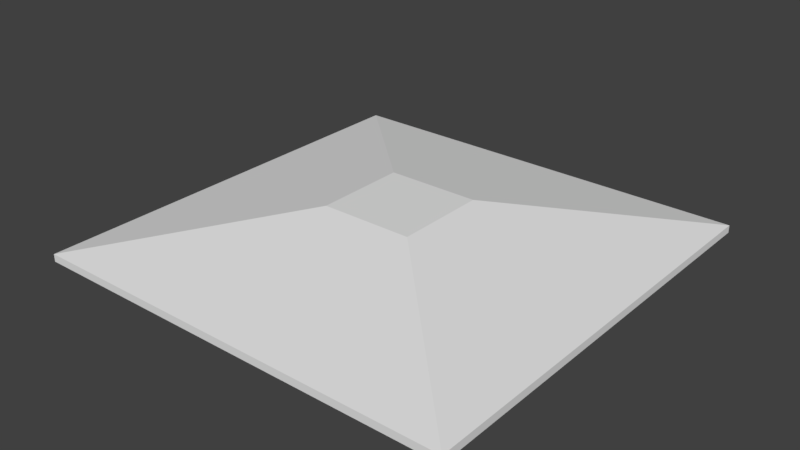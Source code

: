 # Source: RaisedArea.blend  (saved by Blender 2.77.0; exported with 4.5.12 LTS)
import bpy
from mathutils import Matrix  # noqa: F401  (used for matrix-valued properties, if any)

bpy.ops.wm.read_factory_settings(use_empty=True)
scene = bpy.context.scene
scene.name = 'Scene'

# ---- collections
col_collection_1 = bpy.data.collections.new('Collection 1'); scene.collection.children.link(col_collection_1)

# ---- materials (node trees are filled in below, after node groups)
mat_material = bpy.data.materials.new('Material')
mat_material.alpha_threshold = 0.0
mat_material.use_transparent_shadow = False
mat_material.roughness = 0.5
mat_material.line_color = (0.0, 0.0, 0.0, 1.0)

# ---- material node trees

# ---- world
world_world = bpy.data.worlds.new('World'); scene.world = world_world
world_world.color = (0.05088, 0.05088, 0.05088)
world_world.use_sun_shadow = False
world_world.sun_shadow_jitter_overblur = 0.0
world_world.cycles.sampling_method = 'MANUAL'

# ---- meshes
me_cube = bpy.data.meshes.new('Cube')
me_cube.from_pydata([(1.861, 1.861, -0.03245), (1.861, -1.861, -0.03245), (-1.861, -1.861, -0.03245), (-1.861, 1.861, -0.03245), (1.861, 1.861, 0.03245), (1.861, -1.861, 0.03245), (-1.861, -1.861, 0.03245), (-1.861, 1.861, 0.03245), (0.3985, 0.3985, 0.3486), (0.3985, -0.3985, 0.3486), (-0.3985, -0.3985, 0.3486), (-0.3985, 0.3985, 0.3486)], [], [(0, 1, 2, 3), (5, 4, 8, 9), (0, 4, 5, 1), (1, 5, 6, 2), (2, 6, 7, 3), (4, 0, 3, 7), (8, 11, 10, 9), (7, 6, 10, 11), (4, 7, 11, 8), (6, 5, 9, 10)])
me_cube.materials.append(mat_material)
me_cube.use_remesh_preserve_volume = False
me_cube.use_remesh_preserve_attributes = False
me_cube.use_mirror_vertex_groups = False
me_cube.update()

# ---- objects
ob_cube = bpy.data.objects.new('Cube', me_cube)

# ---- transforms, parenting, visibility, modifiers, constraints
ob_cube.location = (0.0, 0.0, 0.0)
ob_cube.lock_rotations_4d = False
ob_cube.empty_display_type = 'ARROWS'
ob_cube.lineart.crease_threshold = 0.0

# ---- collection membership
col_collection_1.objects.link(ob_cube)

# ---- scene / render settings (as saved in the file)
scene.frame_start = 1; scene.frame_end = 250; scene.frame_set(1)
scene.render.engine = 'BLENDER_EEVEE_NEXT'
scene.render.resolution_percentage = 50
scene.render.dither_intensity = 0.0
scene.cycles.use_denoising = False
scene.cycles.samples = 128
scene.cycles.sampling_pattern = 'TABULATED_SOBOL'
scene.cycles.light_sampling_threshold = 0.0
scene.cycles.use_adaptive_sampling = False
scene.cycles.use_light_tree = False
scene.cycles.blur_glossy = 0.0
scene.cycles.sample_clamp_indirect = 0.0
scene.view_settings.view_transform = 'Standard'
bpy.context.view_layer.update()

# ---- added for rendering (the .blend has no active camera and no usable light): camera, sun
cam_auto = bpy.data.cameras.new('AutoCamera')
cam_auto.lens = 50.0
cam_auto.sensor_width = 36.0
cam_auto.clip_end = 1000.0
ob_auto_camera = bpy.data.objects.new('AutoCamera', cam_auto)
scene.collection.objects.link(ob_auto_camera)
ob_auto_camera.location = (4.88329, -5.85995, 4.06473)
ob_auto_camera.rotation_euler = (1.09748, -7.21219e-08, 0.694738)
scene.camera = ob_auto_camera
light_auto_sun = bpy.data.lights.new('AutoSun', 'SUN')
light_auto_sun.energy = 3.0
light_auto_sun.angle = 0.0523599
ob_auto_sun = bpy.data.objects.new('AutoSun', light_auto_sun)
scene.collection.objects.link(ob_auto_sun)
ob_auto_sun.rotation_euler = (0.872665, 0.174533, 0.523599)
bpy.context.view_layer.update()
